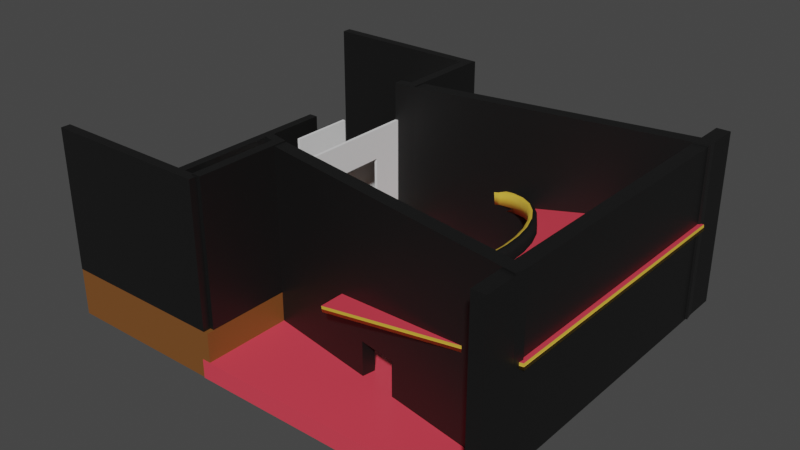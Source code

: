 # Source: Level.blend  (saved by Blender 2.91.10; exported with 4.5.12 LTS)
import bpy
from mathutils import Matrix  # noqa: F401  (used for matrix-valued properties, if any)

bpy.ops.wm.read_factory_settings(use_empty=True)
scene = bpy.context.scene
scene.name = 'Scene'

# ---- collections
col_collection = bpy.data.collections.new('Collection'); scene.collection.children.link(col_collection)

# ---- materials (node trees are filled in below, after node groups)
mat_material_001 = bpy.data.materials.new('Material.001')
mat_material_001.use_transparent_shadow = False
mat_blackedout = bpy.data.materials.new('BlackedOut')
mat_blackedout.use_transparent_shadow = False
mat_stage_floor = bpy.data.materials.new('Stage Floor')
mat_stage_floor.use_transparent_shadow = False
mat_blackedout_001 = bpy.data.materials.new('BlackedOut.001')
mat_blackedout_001.use_transparent_shadow = False
mat_gold = bpy.data.materials.new('Gold')
mat_gold.use_transparent_shadow = False

# ---- material node trees
mat_material_001.use_nodes = True; mat_material_001.node_tree.nodes.clear()
_N = mat_material_001.node_tree.nodes; _L = mat_material_001.node_tree.links
n0 = _N.new('ShaderNodeBsdfPrincipled'); n0.name = 'Principled BSDF'; n0.location = (10, 300)
n0.distribution = 'GGX'
n0.subsurface_method = 'BURLEY'
n0.inputs[0].default_value = (0.8, 0.0559, 0.08772, 1.0)
n0.inputs[3].default_value = 1.45
n0.inputs[27].default_value = (0.0, 0.0, 0.0, 1.0)
n0.inputs[28].default_value = 1.0
n1 = _N.new('ShaderNodeOutputMaterial'); n1.name = 'Material Output'; n1.location = (300, 300)
_L.new(n0.outputs[0], n1.inputs[0])
n1.is_active_output = True
mat_blackedout.use_nodes = True; mat_blackedout.node_tree.nodes.clear()
_N = mat_blackedout.node_tree.nodes; _L = mat_blackedout.node_tree.links
n0 = _N.new('ShaderNodeBsdfPrincipled'); n0.name = 'Principled BSDF'; n0.location = (10, 300)
n0.distribution = 'GGX'
n0.subsurface_method = 'BURLEY'
n0.inputs[0].default_value = (0.006109, 0.006109, 0.006109, 1.0)
n0.inputs[3].default_value = 1.45
n0.inputs[27].default_value = (0.0, 0.0, 0.0, 1.0)
n0.inputs[28].default_value = 1.0
n1 = _N.new('ShaderNodeOutputMaterial'); n1.name = 'Material Output'; n1.location = (300, 300)
_L.new(n0.outputs[0], n1.inputs[0])
n1.is_active_output = True
mat_stage_floor.use_nodes = True; mat_stage_floor.node_tree.nodes.clear()
_N = mat_stage_floor.node_tree.nodes; _L = mat_stage_floor.node_tree.links
n0 = _N.new('ShaderNodeBsdfPrincipled'); n0.name = 'Principled BSDF'; n0.location = (10, 300)
n0.distribution = 'GGX'
n0.subsurface_method = 'BURLEY'
n0.inputs[0].default_value = (0.2025, 0.07595, 0.01724, 1.0)
n0.inputs[3].default_value = 1.45
n0.inputs[27].default_value = (0.0, 0.0, 0.0, 1.0)
n0.inputs[28].default_value = 1.0
n1 = _N.new('ShaderNodeOutputMaterial'); n1.name = 'Material Output'; n1.location = (300, 300)
_L.new(n0.outputs[0], n1.inputs[0])
n1.is_active_output = True
mat_blackedout_001.use_nodes = True; mat_blackedout_001.node_tree.nodes.clear()
_N = mat_blackedout_001.node_tree.nodes; _L = mat_blackedout_001.node_tree.links
n0 = _N.new('ShaderNodeBsdfPrincipled'); n0.name = 'Principled BSDF'; n0.location = (10, 300)
n0.distribution = 'GGX'
n0.subsurface_method = 'BURLEY'
n0.inputs[0].default_value = (0.006109, 0.006109, 0.006109, 1.0)
n0.inputs[3].default_value = 1.45
n0.inputs[27].default_value = (0.0, 0.0, 0.0, 1.0)
n0.inputs[28].default_value = 1.0
n1 = _N.new('ShaderNodeOutputMaterial'); n1.name = 'Material Output'; n1.location = (300, 300)
_L.new(n0.outputs[0], n1.inputs[0])
n1.is_active_output = True
mat_gold.use_nodes = True; mat_gold.node_tree.nodes.clear()
_N = mat_gold.node_tree.nodes; _L = mat_gold.node_tree.links
n0 = _N.new('ShaderNodeBsdfPrincipled'); n0.name = 'Principled BSDF'; n0.location = (10, 300)
n0.distribution = 'GGX'
n0.subsurface_method = 'BURLEY'
n0.inputs[0].default_value = (0.8, 0.511, 0.05136, 1.0)
n0.inputs[3].default_value = 1.45
n0.inputs[27].default_value = (0.0, 0.0, 0.0, 1.0)
n0.inputs[28].default_value = 1.0
n1 = _N.new('ShaderNodeOutputMaterial'); n1.name = 'Material Output'; n1.location = (300, 300)
_L.new(n0.outputs[0], n1.inputs[0])
n1.is_active_output = True

# ---- world
world_world = bpy.data.worlds.new('World'); scene.world = world_world
world_world.use_nodes = True; world_world.node_tree.nodes.clear()
_N = world_world.node_tree.nodes; _L = world_world.node_tree.links
n0 = _N.new('ShaderNodeOutputWorld'); n0.name = 'World Output'; n0.location = (300, 300)
n1 = _N.new('ShaderNodeBackground'); n1.name = 'Background'; n1.location = (10, 300)
n1.inputs[0].default_value = (0.05088, 0.05088, 0.05088, 1.0)
_L.new(n1.outputs[0], n0.inputs[0])
n0.is_active_output = True
world_world.color = (0.05088, 0.05088, 0.05088)
world_world.use_sun_shadow = False
world_world.sun_shadow_jitter_overblur = 0.0

# ---- meshes
me_cube_002 = bpy.data.meshes.new('Cube.002')
me_cube_002.from_pydata([(-1.0, -1.0, -1.0), (-1.0, -1.0, 1.0), (-1.0, 1.0, -1.0), (-1.0, 1.0, 1.0), (1.0, -1.0, -1.0), (1.0, -1.0, 1.0), (1.0, 1.0, -1.0), (1.0, 1.0, 1.0)], [], [(0, 1, 3, 2), (2, 3, 7, 6), (6, 7, 5, 4), (4, 5, 1, 0), (2, 6, 4, 0), (7, 3, 1, 5)])
_uv = me_cube_002.uv_layers.new(name='UVMap')
_uv.uv.foreach_set('vector', [0.375, 0.0, 0.625, 0.0, 0.625, 0.25, 0.375, 0.25, 0.375, 0.25, 0.625, 0.25, 0.625, 0.5, 0.375, 0.5, 0.375, 0.5, 0.625, 0.5, 0.625, 0.75, 0.375, 0.75, 0.375, 0.75, 0.625, 0.75, 0.625, 1.0, 0.375, 1.0, 0.125, 0.5, 0.375, 0.5, 0.375, 0.75, 0.125, 0.75, 0.625, 0.5, 0.875, 0.5, 0.875, 0.75, 0.625, 0.75])
me_cube_002.materials.append(mat_material_001)
me_cube_002.use_remesh_fix_poles = True
me_cube_002.use_remesh_preserve_attributes = False
me_cube_002.use_mirror_vertex_groups = False
me_cube_002.update()
me_cube_003 = bpy.data.meshes.new('Cube.003')
me_cube_003.from_pydata([(-2.543, -1.0, -1.0), (-2.543, -1.0, 2.673), (-2.543, 1.0, -1.0), (-2.543, 1.0, 2.673), (1.0, -1.0, -1.0), (1.0, -1.0, 2.673), (1.0, 1.0, -1.0), (1.0, 1.0, 2.673), (-2.543, -1.0, 6.31), (-2.543, 1.0, 6.31), (1.0, 1.0, 6.31), (1.0, -1.0, 6.31), (-7.048, -1.0, 2.673), (-7.048, 1.0, 2.673), (-7.048, -1.0, 6.31), (-7.048, 1.0, 6.31), (-19.09, -1.0, 2.673), (-19.09, 1.0, 2.673), (-19.09, -1.0, 6.31), (-19.09, 1.0, 6.31), (-7.048, -1.0, -0.9908), (-7.048, 1.0, -0.9908), (-19.09, -1.0, -0.9908), (-19.09, 1.0, -0.9908), (-2.543, -1.0, 17.3), (-2.543, 1.0, 17.3), (1.0, 1.0, 17.3), (1.0, -1.0, 17.3), (-7.048, -1.0, 17.3), (-7.048, 1.0, 17.3), (-19.09, -1.0, 17.3), (-19.09, 1.0, 17.3), (11.34, 1.0, 2.673), (11.34, 1.0, -1.0), (11.34, -1.0, -1.0), (11.34, -1.0, 2.673), (11.34, 1.0, 6.31), (11.34, -1.0, 6.31), (11.34, 1.0, 17.3), (11.34, -1.0, 17.3)], [], [(0, 1, 3, 2), (2, 3, 7, 6), (26, 27, 39, 38), (4, 5, 1, 0), (2, 6, 4, 0), (7, 3, 9, 10), (9, 15, 29, 25), (7, 10, 36, 32), (9, 3, 13, 15), (1, 5, 11, 8), (12, 14, 18, 16), (6, 7, 32, 33), (1, 8, 14, 12), (3, 1, 12, 13), (17, 16, 18, 19), (19, 18, 30, 31), (15, 13, 17, 19), (16, 17, 23, 22), (21, 20, 22, 23), (17, 13, 21, 23), (12, 16, 22, 20), (13, 12, 20, 21), (26, 25, 24, 27), (24, 25, 29, 28), (28, 29, 31, 30), (15, 19, 31, 29), (18, 14, 28, 30), (14, 8, 24, 28), (8, 11, 27, 24), (10, 9, 25, 26), (33, 32, 35, 34), (35, 32, 36, 37), (37, 36, 38, 39), (27, 11, 37, 39), (5, 4, 34, 35), (11, 5, 35, 37), (4, 6, 33, 34), (10, 26, 38, 36)])
_uv = me_cube_003.uv_layers.new(name='UVMap')
_uv.uv.foreach_set('vector', [0.375, 0.0, 0.625, 0.0, 0.625, 0.25, 0.375, 0.25, 0.375, 0.25, 0.625, 0.25, 0.625, 0.5, 0.375, 0.5, 0.625, 0.5, 0.625, 0.75, 0.625, 0.75, 0.625, 0.5, 0.375, 0.75, 0.625, 0.75, 0.625, 1.0, 0.375, 1.0, 0.125, 0.5, 0.375, 0.5, 0.375, 0.75, 0.125, 0.75, 0.625, 0.5, 0.625, 0.25, 0.625, 0.25, 0.625, 0.5, 0.625, 0.25, 0.625, 0.25, 0.625, 0.25, 0.625, 0.25, 0.625, 0.5, 0.625, 0.5, 0.625, 0.5, 0.625, 0.5, 0.625, 0.25, 0.625, 0.25, 0.625, 0.25, 0.625, 0.25, 0.625, 1.0, 0.625, 0.75, 0.625, 0.75, 0.625, 1.0, 0.625, 1.0, 0.625, 1.0, 0.625, 1.0, 0.625, 1.0, 0.375, 0.5, 0.625, 0.5, 0.625, 0.5, 0.375, 0.5, 0.625, 1.0, 0.625, 1.0, 0.625, 1.0, 0.625, 1.0, 0.625, 0.25, 0.625, 0.0, 0.625, 0.0, 0.625, 0.25, 0.625, 0.25, 0.625, 0.0, 0.625, 0.0, 0.625, 0.25, 0.625, 0.25, 0.625, 0.0, 0.625, 0.0, 0.625, 0.25, 0.625, 0.25, 0.625, 0.25, 0.625, 0.25, 0.625, 0.25, 0.625, 0.0, 0.625, 0.25, 0.625, 0.25, 0.625, 0.0, 0.625, 0.25, 0.625, 0.0, 0.625, 0.0, 0.625, 0.25, 0.625, 0.25, 0.625, 0.25, 0.625, 0.25, 0.625, 0.25, 0.625, 1.0, 0.625, 1.0, 0.625, 1.0, 0.625, 1.0, 0.625, 0.25, 0.625, 0.0, 0.625, 0.0, 0.625, 0.25, 0.625, 0.5, 0.875, 0.5, 0.875, 0.75, 0.625, 0.75, 0.875, 0.75, 0.875, 0.5, 0.875, 0.5, 0.875, 0.75, 0.875, 0.75, 0.875, 0.5, 0.875, 0.5, 0.875, 0.75, 0.625, 0.25, 0.625, 0.25, 0.625, 0.25, 0.625, 0.25, 0.625, 1.0, 0.625, 1.0, 0.625, 1.0, 0.625, 1.0, 0.625, 1.0, 0.625, 1.0, 0.625, 1.0, 0.625, 1.0, 0.625, 1.0, 0.625, 0.75, 0.625, 0.75, 0.625, 1.0, 0.625, 0.5, 0.625, 0.25, 0.625, 0.25, 0.625, 0.5, 0.375, 0.5, 0.625, 0.5, 0.625, 0.75, 0.375, 0.75, 0.625, 0.75, 0.625, 0.5, 0.625, 0.5, 0.625, 0.75, 0.625, 0.75, 0.625, 0.5, 0.625, 0.5, 0.625, 0.75, 0.625, 0.75, 0.625, 0.75, 0.625, 0.75, 0.625, 0.75, 0.625, 0.75, 0.375, 0.75, 0.375, 0.75, 0.625, 0.75, 0.625, 0.75, 0.625, 0.75, 0.625, 0.75, 0.625, 0.75, 0.375, 0.75, 0.375, 0.5, 0.375, 0.5, 0.375, 0.75, 0.625, 0.5, 0.625, 0.5, 0.625, 0.5, 0.625, 0.5])
me_cube_003.materials.append(mat_blackedout)
me_cube_003.use_remesh_fix_poles = True
me_cube_003.use_remesh_preserve_attributes = False
me_cube_003.use_mirror_vertex_groups = False
me_cube_003.update()
me_cube_004 = bpy.data.meshes.new('Cube.004')
me_cube_004.from_pydata([(-2.543, -1.0, -1.0), (-2.543, -1.0, 2.673), (-2.543, 1.0, -1.0), (-2.543, 1.0, 2.673), (1.0, -1.0, -1.0), (1.0, -1.0, 2.673), (1.0, 1.0, -1.0), (1.0, 1.0, 2.673), (-2.543, -1.0, 6.31), (-2.543, 1.0, 6.31), (1.0, 1.0, 6.31), (1.0, -1.0, 6.31), (-6.574, -1.0, 2.673), (-6.574, 1.0, 2.673), (-6.574, -1.0, 6.31), (-6.574, 1.0, 6.31), (-19.02, -1.0, 2.673), (-19.02, 1.0, 2.673), (-19.02, -1.0, 6.31), (-19.02, 1.0, 6.31), (-6.574, -1.0, -0.9908), (-6.574, 1.0, -0.9908), (-19.02, -1.0, -0.9908), (-19.02, 1.0, -0.9908), (-2.543, -1.0, 17.3), (-2.543, 1.0, 17.3), (1.0, 1.0, 17.3), (1.0, -1.0, 17.3), (-6.574, -1.0, 17.3), (-6.574, 1.0, 17.3), (-19.02, -1.0, 17.3), (-19.02, 1.0, 17.3), (11.26, 1.0, 2.673), (11.26, 1.0, -1.0), (11.26, -1.0, -1.0), (11.26, -1.0, 2.673), (11.26, 1.0, 6.31), (11.26, -1.0, 6.31), (11.26, 1.0, 17.3), (11.26, -1.0, 17.3)], [], [(0, 1, 3, 2), (2, 3, 7, 6), (26, 27, 39, 38), (4, 5, 1, 0), (2, 6, 4, 0), (7, 3, 9, 10), (10, 9, 25, 26), (7, 10, 36, 32), (9, 3, 13, 15), (1, 5, 11, 8), (12, 14, 18, 16), (8, 11, 27, 24), (1, 8, 14, 12), (3, 1, 12, 13), (17, 16, 18, 19), (14, 8, 24, 28), (15, 13, 17, 19), (16, 17, 23, 22), (21, 20, 22, 23), (17, 13, 21, 23), (12, 16, 22, 20), (13, 12, 20, 21), (26, 25, 24, 27), (24, 25, 29, 28), (28, 29, 31, 30), (19, 18, 30, 31), (6, 7, 32, 33), (9, 15, 29, 25), (15, 19, 31, 29), (18, 14, 28, 30), (33, 32, 35, 34), (35, 32, 36, 37), (37, 36, 38, 39), (5, 4, 34, 35), (11, 5, 35, 37), (4, 6, 33, 34), (10, 26, 38, 36), (27, 11, 37, 39)])
_uv = me_cube_004.uv_layers.new(name='UVMap')
_uv.uv.foreach_set('vector', [0.375, 0.0, 0.625, 0.0, 0.625, 0.25, 0.375, 0.25, 0.375, 0.25, 0.625, 0.25, 0.625, 0.5, 0.375, 0.5, 0.625, 0.5, 0.625, 0.75, 0.625, 0.75, 0.625, 0.5, 0.375, 0.75, 0.625, 0.75, 0.625, 1.0, 0.375, 1.0, 0.125, 0.5, 0.375, 0.5, 0.375, 0.75, 0.125, 0.75, 0.625, 0.5, 0.625, 0.25, 0.625, 0.25, 0.625, 0.5, 0.625, 0.5, 0.625, 0.25, 0.625, 0.25, 0.625, 0.5, 0.625, 0.5, 0.625, 0.5, 0.625, 0.5, 0.625, 0.5, 0.625, 0.25, 0.625, 0.25, 0.625, 0.25, 0.625, 0.25, 0.625, 1.0, 0.625, 0.75, 0.625, 0.75, 0.625, 1.0, 0.625, 1.0, 0.625, 1.0, 0.625, 1.0, 0.625, 1.0, 0.625, 1.0, 0.625, 0.75, 0.625, 0.75, 0.625, 1.0, 0.625, 1.0, 0.625, 1.0, 0.625, 1.0, 0.625, 1.0, 0.625, 0.25, 0.625, 0.0, 0.625, 0.0, 0.625, 0.25, 0.625, 0.25, 0.625, 0.0, 0.625, 0.0, 0.625, 0.25, 0.625, 1.0, 0.625, 1.0, 0.625, 1.0, 0.625, 1.0, 0.625, 0.25, 0.625, 0.25, 0.625, 0.25, 0.625, 0.25, 0.625, 0.0, 0.625, 0.25, 0.625, 0.25, 0.625, 0.0, 0.625, 0.25, 0.625, 0.0, 0.625, 0.0, 0.625, 0.25, 0.625, 0.25, 0.625, 0.25, 0.625, 0.25, 0.625, 0.25, 0.625, 1.0, 0.625, 1.0, 0.625, 1.0, 0.625, 1.0, 0.625, 0.25, 0.625, 0.0, 0.625, 0.0, 0.625, 0.25, 0.625, 0.5, 0.875, 0.5, 0.875, 0.75, 0.625, 0.75, 0.875, 0.75, 0.875, 0.5, 0.875, 0.5, 0.875, 0.75, 0.875, 0.75, 0.875, 0.5, 0.875, 0.5, 0.875, 0.75, 0.625, 0.25, 0.625, 0.0, 0.625, 0.0, 0.625, 0.25, 0.375, 0.5, 0.625, 0.5, 0.625, 0.5, 0.375, 0.5, 0.625, 0.25, 0.625, 0.25, 0.625, 0.25, 0.625, 0.25, 0.625, 0.25, 0.625, 0.25, 0.625, 0.25, 0.625, 0.25, 0.625, 1.0, 0.625, 1.0, 0.625, 1.0, 0.625, 1.0, 0.375, 0.5, 0.625, 0.5, 0.625, 0.75, 0.375, 0.75, 0.625, 0.75, 0.625, 0.5, 0.625, 0.5, 0.625, 0.75, 0.625, 0.75, 0.625, 0.5, 0.625, 0.5, 0.625, 0.75, 0.625, 0.75, 0.375, 0.75, 0.375, 0.75, 0.625, 0.75, 0.625, 0.75, 0.625, 0.75, 0.625, 0.75, 0.625, 0.75, 0.375, 0.75, 0.375, 0.5, 0.375, 0.5, 0.375, 0.75, 0.625, 0.5, 0.625, 0.5, 0.625, 0.5, 0.625, 0.5, 0.625, 0.75, 0.625, 0.75, 0.625, 0.75, 0.625, 0.75])
me_cube_004.materials.append(mat_blackedout)
me_cube_004.use_remesh_fix_poles = True
me_cube_004.use_remesh_preserve_attributes = False
me_cube_004.use_mirror_vertex_groups = False
me_cube_004.update()
me_cube_005 = bpy.data.meshes.new('Cube.005')
me_cube_005.from_pydata([(-1.0, -2.01, 0.0), (-1.0, -2.01, 1.0), (-1.0, 2.01, 0.0), (-1.0, 2.01, 1.0), (1.0, -2.01, 0.0), (1.0, -2.01, 1.0), (1.0, 2.01, 0.0), (1.0, 2.01, 1.0), (-3.0, 2.01, 0.0), (-3.0, -2.01, 0.0), (-3.0, -2.01, 1.0), (-3.0, 2.01, 1.0), (-1.0, -2.01, 2.0), (-1.0, 2.01, 2.0), (-3.0, -2.01, 2.0), (-3.0, 2.01, 2.0), (-5.0, 2.01, 0.0), (-5.0, -2.01, 0.0), (-5.0, -2.01, 1.0), (-5.0, 2.01, 1.0), (-5.0, -2.01, 2.0), (-5.0, 2.01, 2.0), (-3.0, -2.01, 3.0), (-3.0, 2.01, 3.0), (-5.0, -2.01, 3.0), (-5.0, 2.01, 3.0)], [], [(1, 3, 13, 12), (2, 3, 7, 6), (6, 7, 5, 4), (4, 5, 1, 0), (2, 6, 4, 0), (7, 3, 1, 5), (11, 8, 16, 19), (2, 0, 9, 8), (3, 2, 8, 11), (0, 1, 10, 9), (12, 13, 15, 14), (3, 11, 15, 13), (15, 11, 19, 21), (10, 1, 12, 14), (17, 18, 19, 16), (19, 18, 20, 21), (9, 10, 18, 17), (10, 14, 20, 18), (8, 9, 17, 16), (15, 21, 25, 23), (22, 23, 25, 24), (14, 15, 23, 22), (21, 20, 24, 25), (20, 14, 22, 24)])
me_cube_005.polygons.foreach_set('use_smooth', [True] * 24)
me_cube_005.polygons.foreach_set('material_index', [1, 0, 1, 0, 0, 1, 0, 0, 0, 0, 1, 0, 0, 0, 0, 0, 0, 0, 0, 0, 0, 1, 0, 0])
_uv = me_cube_005.uv_layers.new(name='UVMap')
_uv.uv.foreach_set('vector', [0.875, 0.75, 0.875, 0.5, 0.875, 0.5, 0.875, 0.75, 0.375, 0.25, 0.625, 0.25, 0.625, 0.5, 0.375, 0.5, 0.375, 0.5, 0.625, 0.5, 0.625, 0.75, 0.375, 0.75, 0.375, 0.75, 0.625, 0.75, 0.625, 1.0, 0.375, 1.0, 0.125, 0.5, 0.375, 0.5, 0.375, 0.75, 0.125, 0.75, 0.625, 0.5, 0.875, 0.5, 0.875, 0.75, 0.625, 0.75, 0.625, 0.25, 0.375, 0.25, 0.375, 0.25, 0.625, 0.25, 0.125, 0.5, 0.125, 0.75, 0.125, 0.75, 0.125, 0.5, 0.625, 0.25, 0.375, 0.25, 0.375, 0.25, 0.625, 0.25, 0.375, 1.0, 0.625, 1.0, 0.625, 1.0, 0.375, 1.0, 0.875, 0.75, 0.875, 0.5, 0.875, 0.5, 0.875, 0.75, 0.625, 0.25, 0.625, 0.25, 0.625, 0.25, 0.625, 0.25, 0.625, 0.25, 0.625, 0.25, 0.625, 0.25, 0.625, 0.25, 0.625, 1.0, 0.625, 1.0, 0.625, 1.0, 0.625, 1.0, 0.375, 0.0, 0.625, 0.0, 0.625, 0.25, 0.375, 0.25, 0.625, 0.25, 0.625, 0.0, 0.625, 0.0, 0.625, 0.25, 0.375, 1.0, 0.625, 1.0, 0.625, 1.0, 0.375, 1.0, 0.625, 1.0, 0.625, 1.0, 0.625, 1.0, 0.625, 1.0, 0.125, 0.5, 0.125, 0.75, 0.125, 0.75, 0.125, 0.5, 0.625, 0.25, 0.625, 0.25, 0.625, 0.25, 0.625, 0.25, 0.875, 0.75, 0.875, 0.5, 0.875, 0.5, 0.875, 0.75, 0.875, 0.75, 0.875, 0.5, 0.875, 0.5, 0.875, 0.75, 0.625, 0.25, 0.625, 0.0, 0.625, 0.0, 0.625, 0.25, 0.625, 1.0, 0.625, 1.0, 0.625, 1.0, 0.625, 1.0])
me_cube_005.materials.append(mat_stage_floor)
me_cube_005.materials.append(mat_material_001)
me_cube_005.use_remesh_fix_poles = True
me_cube_005.use_remesh_preserve_attributes = False
me_cube_005.use_mirror_vertex_groups = False
me_cube_005.update()
me_cube_006 = bpy.data.meshes.new('Cube.006')
me_cube_006.from_pydata([(-1.0, -2.01, 0.0), (-1.0, -2.01, 1.0), (-1.0, 2.01, 0.0), (-1.0, 2.01, 1.0), (1.0, -2.01, 0.0), (1.0, -2.01, 1.0), (1.0, 2.01, 0.0), (1.0, 2.01, 1.0), (-3.0, 2.01, 0.0), (-3.0, -2.01, 0.0), (-3.0, -2.01, 1.0), (-3.0, 2.01, 1.0), (-1.0, -2.01, 2.0), (-1.0, 2.01, 2.0), (-3.0, -2.01, 2.0), (-3.0, 2.01, 2.0), (-5.0, 2.01, 0.0), (-5.0, -2.01, 0.0), (-5.0, -2.01, 1.0), (-5.0, 2.01, 1.0), (-5.0, -2.01, 2.0), (-5.0, 2.01, 2.0), (-3.0, -2.01, 3.0), (-3.0, 2.01, 3.0), (-5.0, -2.01, 3.0), (-5.0, 2.01, 3.0)], [], [(1, 3, 13, 12), (2, 3, 7, 6), (6, 7, 5, 4), (4, 5, 1, 0), (2, 6, 4, 0), (7, 3, 1, 5), (11, 8, 16, 19), (2, 0, 9, 8), (3, 2, 8, 11), (0, 1, 10, 9), (12, 13, 15, 14), (3, 11, 15, 13), (15, 11, 19, 21), (10, 1, 12, 14), (17, 18, 19, 16), (19, 18, 20, 21), (9, 10, 18, 17), (10, 14, 20, 18), (8, 9, 17, 16), (15, 21, 25, 23), (22, 23, 25, 24), (14, 15, 23, 22), (21, 20, 24, 25), (20, 14, 22, 24)])
me_cube_006.polygons.foreach_set('use_smooth', [True] * 24)
me_cube_006.polygons.foreach_set('material_index', [1, 0, 1, 0, 0, 1, 0, 0, 0, 0, 1, 0, 0, 0, 0, 0, 0, 0, 0, 0, 0, 1, 0, 0])
_uv = me_cube_006.uv_layers.new(name='UVMap')
_uv.uv.foreach_set('vector', [0.875, 0.75, 0.875, 0.5, 0.875, 0.5, 0.875, 0.75, 0.375, 0.25, 0.625, 0.25, 0.625, 0.5, 0.375, 0.5, 0.375, 0.5, 0.625, 0.5, 0.625, 0.75, 0.375, 0.75, 0.375, 0.75, 0.625, 0.75, 0.625, 1.0, 0.375, 1.0, 0.125, 0.5, 0.375, 0.5, 0.375, 0.75, 0.125, 0.75, 0.625, 0.5, 0.875, 0.5, 0.875, 0.75, 0.625, 0.75, 0.625, 0.25, 0.375, 0.25, 0.375, 0.25, 0.625, 0.25, 0.125, 0.5, 0.125, 0.75, 0.125, 0.75, 0.125, 0.5, 0.625, 0.25, 0.375, 0.25, 0.375, 0.25, 0.625, 0.25, 0.375, 1.0, 0.625, 1.0, 0.625, 1.0, 0.375, 1.0, 0.875, 0.75, 0.875, 0.5, 0.875, 0.5, 0.875, 0.75, 0.625, 0.25, 0.625, 0.25, 0.625, 0.25, 0.625, 0.25, 0.625, 0.25, 0.625, 0.25, 0.625, 0.25, 0.625, 0.25, 0.625, 1.0, 0.625, 1.0, 0.625, 1.0, 0.625, 1.0, 0.375, 0.0, 0.625, 0.0, 0.625, 0.25, 0.375, 0.25, 0.625, 0.25, 0.625, 0.0, 0.625, 0.0, 0.625, 0.25, 0.375, 1.0, 0.625, 1.0, 0.625, 1.0, 0.375, 1.0, 0.625, 1.0, 0.625, 1.0, 0.625, 1.0, 0.625, 1.0, 0.125, 0.5, 0.125, 0.75, 0.125, 0.75, 0.125, 0.5, 0.625, 0.25, 0.625, 0.25, 0.625, 0.25, 0.625, 0.25, 0.875, 0.75, 0.875, 0.5, 0.875, 0.5, 0.875, 0.75, 0.875, 0.75, 0.875, 0.5, 0.875, 0.5, 0.875, 0.75, 0.625, 0.25, 0.625, 0.0, 0.625, 0.0, 0.625, 0.25, 0.625, 1.0, 0.625, 1.0, 0.625, 1.0, 0.625, 1.0])
me_cube_006.materials.append(mat_stage_floor)
me_cube_006.materials.append(mat_material_001)
me_cube_006.use_remesh_fix_poles = True
me_cube_006.use_remesh_preserve_attributes = False
me_cube_006.use_mirror_vertex_groups = False
me_cube_006.update()
me_cube_007 = bpy.data.meshes.new('Cube.007')
me_cube_007.from_pydata([(-1.0, -1.0, -4.095), (-1.0, -1.0, 1.0), (-1.0, 1.0, -4.095), (-1.0, 1.0, 1.0), (1.0, -1.0, -4.095), (1.0, -1.0, 1.0), (1.0, 1.0, -4.095), (1.0, 1.0, 1.0)], [], [(0, 1, 3, 2), (2, 3, 7, 6), (6, 7, 5, 4), (4, 5, 1, 0), (2, 6, 4, 0), (7, 3, 1, 5)])
_uv = me_cube_007.uv_layers.new(name='UVMap')
_uv.uv.foreach_set('vector', [0.375, 0.0, 0.625, 0.0, 0.625, 0.25, 0.375, 0.25, 0.375, 0.25, 0.625, 0.25, 0.625, 0.5, 0.375, 0.5, 0.375, 0.5, 0.625, 0.5, 0.625, 0.75, 0.375, 0.75, 0.375, 0.75, 0.625, 0.75, 0.625, 1.0, 0.375, 1.0, 0.125, 0.5, 0.375, 0.5, 0.375, 0.75, 0.125, 0.75, 0.625, 0.5, 0.875, 0.5, 0.875, 0.75, 0.625, 0.75])
me_cube_007.materials.append(mat_stage_floor)
me_cube_007.use_remesh_fix_poles = True
me_cube_007.use_remesh_preserve_attributes = False
me_cube_007.use_mirror_vertex_groups = False
me_cube_007.update()
me_cube_009 = bpy.data.meshes.new('Cube.009')
me_cube_009.from_pydata([(-1.0, -1.0, 0.0), (-1.0, -1.0, 8.073), (-1.0, 1.0, 0.0), (-1.0, 1.0, 8.073), (1.0, -1.0, 0.0), (1.0, -1.0, 8.073), (1.0, 1.0, 0.0), (1.0, 1.0, 8.073)], [], [(0, 1, 3, 2), (2, 3, 7, 6), (6, 7, 5, 4), (4, 5, 1, 0), (2, 6, 4, 0), (7, 3, 1, 5)])
_uv = me_cube_009.uv_layers.new(name='UVMap')
_uv.uv.foreach_set('vector', [0.375, 0.0, 0.625, 0.0, 0.625, 0.25, 0.375, 0.25, 0.375, 0.25, 0.625, 0.25, 0.625, 0.5, 0.375, 0.5, 0.375, 0.5, 0.625, 0.5, 0.625, 0.75, 0.375, 0.75, 0.375, 0.75, 0.625, 0.75, 0.625, 1.0, 0.375, 1.0, 0.125, 0.5, 0.375, 0.5, 0.375, 0.75, 0.125, 0.75, 0.625, 0.5, 0.875, 0.5, 0.875, 0.75, 0.625, 0.75])
me_cube_009.materials.append(mat_blackedout)
me_cube_009.use_remesh_fix_poles = True
me_cube_009.use_remesh_preserve_attributes = False
me_cube_009.use_mirror_vertex_groups = False
me_cube_009.update()
me_cube_010 = bpy.data.meshes.new('Cube.010')
me_cube_010.from_pydata([(-1.0, -1.0, 0.0), (-1.0, -1.0, 8.073), (-1.0, 1.0, 0.0), (-1.0, 1.0, 8.073), (1.0, -1.0, 0.0), (1.0, -1.0, 8.073), (1.0, 1.0, 0.0), (1.0, 1.0, 8.073)], [], [(0, 1, 3, 2), (2, 3, 7, 6), (6, 7, 5, 4), (4, 5, 1, 0), (2, 6, 4, 0), (7, 3, 1, 5)])
_uv = me_cube_010.uv_layers.new(name='UVMap')
_uv.uv.foreach_set('vector', [0.375, 0.0, 0.625, 0.0, 0.625, 0.25, 0.375, 0.25, 0.375, 0.25, 0.625, 0.25, 0.625, 0.5, 0.375, 0.5, 0.375, 0.5, 0.625, 0.5, 0.625, 0.75, 0.375, 0.75, 0.375, 0.75, 0.625, 0.75, 0.625, 1.0, 0.375, 1.0, 0.125, 0.5, 0.375, 0.5, 0.375, 0.75, 0.125, 0.75, 0.625, 0.5, 0.875, 0.5, 0.875, 0.75, 0.625, 0.75])
me_cube_010.materials.append(mat_blackedout)
me_cube_010.use_remesh_fix_poles = True
me_cube_010.use_remesh_preserve_attributes = False
me_cube_010.use_mirror_vertex_groups = False
me_cube_010.update()
me_cube = bpy.data.meshes.new('Cube')
me_cube.from_pydata([(-0.1594, -8.867, 0.0), (-0.1594, -5.412, 0.0), (0.1594, -8.867, 0.0), (0.1594, -5.412, 0.0), (-0.1594, -8.867, 8.03), (-0.1594, -5.412, 8.03), (0.1594, -5.412, 8.03), (0.1594, -8.867, 8.03), (-0.1594, -8.867, 11.27), (-0.1594, -5.412, 11.27), (0.1594, -5.412, 11.27), (0.1594, -8.867, 11.27), (-0.1594, -0.02967, 8.03), (0.1594, -0.02967, 8.03), (-0.1594, -0.02967, 11.27), (0.1594, -0.02967, 11.27)], [], [(1, 5, 6, 3), (3, 6, 7, 2), (2, 7, 4, 0), (1, 3, 2, 0), (6, 5, 12, 13), (10, 9, 8, 11), (7, 6, 10, 11), (5, 4, 8, 9), (4, 7, 11, 8), (13, 12, 14, 15), (5, 9, 14, 12), (10, 6, 13, 15), (9, 10, 15, 14), (0, 4, 5, 1)])
_uv = me_cube.uv_layers.new(name='UVMap')
_uv.uv.foreach_set('vector', [0.375, 0.25, 0.625, 0.25, 0.625, 0.5, 0.375, 0.5, 0.375, 0.5, 0.625, 0.5, 0.625, 0.75, 0.375, 0.75, 0.375, 0.75, 0.625, 0.75, 0.625, 1.0, 0.375, 1.0, 0.125, 0.5, 0.375, 0.5, 0.375, 0.75, 0.125, 0.75, 0.625, 0.5, 0.625, 0.25, 0.625, 0.25, 0.625, 0.5, 0.625, 0.5, 0.875, 0.5, 0.875, 0.75, 0.625, 0.75, 0.625, 0.75, 0.625, 0.5, 0.625, 0.5, 0.625, 0.75, 0.625, 0.25, 0.625, 0.0, 0.625, 0.0, 0.625, 0.25, 0.625, 1.0, 0.625, 0.75, 0.625, 0.75, 0.625, 1.0, 0.625, 0.5, 0.625, 0.25, 0.625, 0.25, 0.625, 0.5, 0.625, 0.25, 0.625, 0.25, 0.625, 0.25, 0.625, 0.25, 0.625, 0.5, 0.625, 0.5, 0.625, 0.5, 0.625, 0.5, 0.875, 0.5, 0.625, 0.5, 0.625, 0.5, 0.875, 0.5, 0.375, 0.0, 0.625, 0.0, 0.625, 0.25, 0.375, 0.25])
me_cube.use_remesh_fix_poles = True
me_cube.use_remesh_preserve_attributes = False
me_cube.use_mirror_vertex_groups = False
me_cube.update()
me_cube_001 = bpy.data.meshes.new('Cube.001')
me_cube_001.from_pydata([(-0.1594, -11.87, 0.0), (-0.1594, -4.71, 0.0), (0.1594, -11.87, 0.0), (0.1594, -4.71, 0.0), (-0.1594, -11.87, 6.201), (-0.1594, -4.71, 6.201), (0.1594, -4.71, 6.201), (0.1594, -11.87, 6.201), (-0.1594, -11.87, 8.201), (-0.1594, -4.71, 8.201), (0.1594, -4.71, 8.201), (0.1594, -11.87, 8.201)], [], [(1, 5, 6, 3), (3, 6, 7, 2), (2, 7, 4, 0), (1, 3, 2, 0), (10, 9, 8, 11), (7, 6, 10, 11), (5, 4, 8, 9), (4, 7, 11, 8), (6, 5, 9, 10), (0, 4, 5, 1)])
_uv = me_cube_001.uv_layers.new(name='UVMap')
_uv.uv.foreach_set('vector', [0.375, 0.25, 0.625, 0.25, 0.625, 0.5, 0.375, 0.5, 0.375, 0.5, 0.625, 0.5, 0.625, 0.75, 0.375, 0.75, 0.375, 0.75, 0.625, 0.75, 0.625, 1.0, 0.375, 1.0, 0.125, 0.5, 0.375, 0.5, 0.375, 0.75, 0.125, 0.75, 0.625, 0.5, 0.875, 0.5, 0.875, 0.75, 0.625, 0.75, 0.625, 0.75, 0.625, 0.5, 0.625, 0.5, 0.625, 0.75, 0.625, 0.25, 0.625, 0.0, 0.625, 0.0, 0.625, 0.25, 0.625, 1.0, 0.625, 0.75, 0.625, 0.75, 0.625, 1.0, 0.625, 0.5, 0.625, 0.25, 0.875, 0.5, 0.625, 0.5, 0.375, 0.0, 0.625, 0.0, 0.625, 0.25, 0.375, 0.25])
me_cube_001.use_remesh_fix_poles = True
me_cube_001.use_remesh_preserve_attributes = False
me_cube_001.use_mirror_vertex_groups = False
me_cube_001.update()
me_cube_012 = bpy.data.meshes.new('Cube.012')
me_cube_012.from_pydata([(-0.1594, -10.9, 0.0), (-0.1594, -3.732, 0.0), (0.1594, -10.9, 0.0), (0.1594, -3.732, 0.0), (-0.1594, -10.9, 6.201), (-0.1594, -3.732, 6.201), (0.1594, -3.732, 6.201), (0.1594, -10.9, 6.201), (-0.1594, -10.9, 8.201), (-0.1594, -3.732, 8.201), (0.1594, -3.732, 8.201), (0.1594, -10.9, 8.201)], [], [(1, 5, 6, 3), (3, 6, 7, 2), (2, 7, 4, 0), (1, 3, 2, 0), (10, 9, 8, 11), (7, 6, 10, 11), (5, 4, 8, 9), (4, 7, 11, 8), (6, 5, 9, 10), (0, 4, 5, 1)])
_uv = me_cube_012.uv_layers.new(name='UVMap')
_uv.uv.foreach_set('vector', [0.375, 0.25, 0.625, 0.25, 0.625, 0.5, 0.375, 0.5, 0.375, 0.5, 0.625, 0.5, 0.625, 0.75, 0.375, 0.75, 0.375, 0.75, 0.625, 0.75, 0.625, 1.0, 0.375, 1.0, 0.125, 0.5, 0.375, 0.5, 0.375, 0.75, 0.125, 0.75, 0.625, 0.5, 0.875, 0.5, 0.875, 0.75, 0.625, 0.75, 0.625, 0.75, 0.625, 0.5, 0.625, 0.5, 0.625, 0.75, 0.625, 0.25, 0.625, 0.0, 0.625, 0.0, 0.625, 0.25, 0.625, 1.0, 0.625, 0.75, 0.625, 0.75, 0.625, 1.0, 0.625, 0.5, 0.625, 0.25, 0.875, 0.5, 0.625, 0.5, 0.375, 0.0, 0.625, 0.0, 0.625, 0.25, 0.375, 0.25])
me_cube_012.use_remesh_fix_poles = True
me_cube_012.use_remesh_preserve_attributes = False
me_cube_012.use_mirror_vertex_groups = False
me_cube_012.update()
me_cube_011 = bpy.data.meshes.new('Cube.011')
me_cube_011.from_pydata([(-1.0, -1.0, 0.0), (-1.0, -1.0, 8.073), (-1.0, 1.0, 0.0), (-1.0, 1.0, 8.073), (1.0, -1.0, 0.0), (1.0, -1.0, 8.073), (1.0, 1.0, 0.0), (1.0, 1.0, 8.073)], [], [(0, 1, 3, 2), (2, 3, 7, 6), (6, 7, 5, 4), (4, 5, 1, 0), (2, 6, 4, 0), (7, 3, 1, 5)])
_uv = me_cube_011.uv_layers.new(name='UVMap')
_uv.uv.foreach_set('vector', [0.375, 0.0, 0.625, 0.0, 0.625, 0.25, 0.375, 0.25, 0.375, 0.25, 0.625, 0.25, 0.625, 0.5, 0.375, 0.5, 0.375, 0.5, 0.625, 0.5, 0.625, 0.75, 0.375, 0.75, 0.375, 0.75, 0.625, 0.75, 0.625, 1.0, 0.375, 1.0, 0.125, 0.5, 0.375, 0.5, 0.375, 0.75, 0.125, 0.75, 0.625, 0.5, 0.875, 0.5, 0.875, 0.75, 0.625, 0.75])
me_cube_011.materials.append(mat_blackedout_001)
me_cube_011.use_remesh_fix_poles = True
me_cube_011.use_remesh_preserve_attributes = False
me_cube_011.use_mirror_vertex_groups = False
me_cube_011.update()
me_cube_014 = bpy.data.meshes.new('Cube.014')
me_cube_014.from_pydata([(-1.0, -0.9842, 0.0), (-1.0, -0.9842, 8.073), (-1.0, 1.0, 0.0), (-1.0, 1.0, 8.073), (1.0, -0.8452, 0.0), (1.0, -0.8452, 8.073), (1.0, 1.0, 0.0), (1.0, 1.0, 8.073), (3.323, -1.078, 0.0), (3.323, -1.078, 8.073), (3.428, -0.893, 8.073), (3.428, -0.893, 0.0)], [], [(0, 1, 3, 2), (2, 3, 7, 6), (6, 7, 5, 4), (5, 1, 9, 10), (2, 6, 4, 0), (7, 3, 1, 5), (11, 10, 9, 8), (4, 5, 10, 11), (1, 0, 8, 9), (0, 4, 11, 8)])
_uv = me_cube_014.uv_layers.new(name='UVMap')
_uv.uv.foreach_set('vector', [0.375, 0.0, 0.625, 0.0, 0.625, 0.25, 0.375, 0.25, 0.375, 0.25, 0.625, 0.25, 0.625, 0.5, 0.375, 0.5, 0.375, 0.5, 0.625, 0.5, 0.625, 0.75, 0.375, 0.75, 0.625, 0.75, 0.875, 0.75, 0.875, 0.75, 0.625, 0.75, 0.125, 0.5, 0.375, 0.5, 0.375, 0.75, 0.125, 0.75, 0.625, 0.5, 0.875, 0.5, 0.875, 0.75, 0.625, 0.75, 0.375, 0.75, 0.625, 0.75, 0.625, 1.0, 0.375, 1.0, 0.375, 0.75, 0.625, 0.75, 0.625, 0.75, 0.375, 0.75, 0.625, 0.0, 0.375, 0.0, 0.375, 0.0, 0.625, 0.0, 0.125, 0.75, 0.375, 0.75, 0.375, 0.75, 0.125, 0.75])
me_cube_014.materials.append(mat_blackedout)
me_cube_014.use_remesh_fix_poles = True
me_cube_014.use_remesh_preserve_attributes = False
me_cube_014.use_mirror_vertex_groups = False
me_cube_014.update()
me_cube_008 = bpy.data.meshes.new('Cube.008')
me_cube_008.from_pydata([(-1.0, -0.9842, 0.0), (-1.0, -0.9842, 8.073), (-1.0, 1.0, 0.0), (-1.0, 1.0, 8.073), (1.0, -0.8452, 0.0), (1.0, -0.8452, 8.073), (1.0, 1.0, 0.0), (1.0, 1.0, 8.073), (3.323, -1.078, 0.0), (3.323, -1.078, 8.073), (3.428, -0.893, 8.073), (3.428, -0.893, 0.0)], [], [(0, 1, 3, 2), (2, 3, 7, 6), (6, 7, 5, 4), (5, 1, 9, 10), (2, 6, 4, 0), (7, 3, 1, 5), (11, 10, 9, 8), (4, 5, 10, 11), (1, 0, 8, 9), (0, 4, 11, 8)])
_uv = me_cube_008.uv_layers.new(name='UVMap')
_uv.uv.foreach_set('vector', [0.375, 0.0, 0.625, 0.0, 0.625, 0.25, 0.375, 0.25, 0.375, 0.25, 0.625, 0.25, 0.625, 0.5, 0.375, 0.5, 0.375, 0.5, 0.625, 0.5, 0.625, 0.75, 0.375, 0.75, 0.625, 0.75, 0.875, 0.75, 0.875, 0.75, 0.625, 0.75, 0.125, 0.5, 0.375, 0.5, 0.375, 0.75, 0.125, 0.75, 0.625, 0.5, 0.875, 0.5, 0.875, 0.75, 0.625, 0.75, 0.375, 0.75, 0.625, 0.75, 0.625, 1.0, 0.375, 1.0, 0.375, 0.75, 0.625, 0.75, 0.625, 0.75, 0.375, 0.75, 0.625, 0.0, 0.375, 0.0, 0.375, 0.0, 0.625, 0.0, 0.125, 0.75, 0.375, 0.75, 0.375, 0.75, 0.125, 0.75])
me_cube_008.materials.append(mat_blackedout)
me_cube_008.use_remesh_fix_poles = True
me_cube_008.use_remesh_preserve_attributes = False
me_cube_008.use_mirror_vertex_groups = False
me_cube_008.update()
me_cube_017 = bpy.data.meshes.new('Cube.017')
me_cube_017.from_pydata([(-1.0, -1.0, -1.0), (-1.0, -1.0, 1.0), (-1.0, 1.0, -1.0), (-1.0, 1.0, 1.0), (-0.09095, -1.0, -1.0), (-0.09095, -1.0, 1.0), (-0.09095, 1.0, -1.0), (-0.09095, 1.0, 1.0), (-0.9731, 0.7835, -1.0), (-0.9709, 0.7835, 1.0), (-0.8975, 0.7685, -1.0), (-0.8952, 0.7685, 1.0), (-0.8248, 0.7239, -1.0), (-0.8225, 0.7239, 1.0), (-0.7577, 0.6515, -1.0), (-0.7555, 0.6515, 1.0), (-0.699, 0.554, -1.0), (-0.6967, 0.554, 1.0), (-0.6508, 0.4353, -1.0), (-0.6485, 0.4353, 1.0), (-0.6149, 0.2998, -1.0), (-0.6127, 0.2998, 1.0), (-0.5929, 0.1529, -1.0), (-0.5906, 0.1529, 1.0), (-0.5854, 5.895e-08, -1.0), (-0.5831, 5.895e-08, 1.0), (-0.5929, -0.1529, -1.0), (-0.5906, -0.1529, 1.0), (-0.6149, -0.2998, -1.0), (-0.6127, -0.2998, 1.0), (-0.6508, -0.4353, -1.0), (-0.6485, -0.4353, 1.0), (-0.699, -0.554, -1.0), (-0.6967, -0.554, 1.0), (-0.7577, -0.6515, -1.0), (-0.7555, -0.6515, 1.0), (-0.8248, -0.7239, -1.0), (-0.8225, -0.7239, 1.0), (-0.8975, -0.7685, -1.0), (-0.8952, -0.7685, 1.0), (-0.9731, -0.7835, -1.0), (-0.9709, -0.7835, 1.0), (-1.0, -0.7782, -1.0), (-1.0, -0.7777, 1.0), (-1.0, 0.7782, -1.0), (-1.0, 0.7777, 1.0), (-0.9738, 0.7477, 1.236), (-0.9866, 0.7862, 0.1583), (-0.9145, 0.7711, 0.1583), (-0.9055, 0.7333, 1.236), (-0.8452, 0.7262, 0.1583), (-0.8398, 0.6908, 1.236), (-0.7814, 0.6533, 0.1583), (-0.7792, 0.6217, 1.236), (-0.7254, 0.5553, 0.1583), (-0.7262, 0.5287, 1.236), (-0.6795, 0.4358, 0.1583), (-0.6826, 0.4154, 1.236), (-0.6454, 0.2995, 0.1583), (-0.6502, 0.2861, 1.236), (-0.6244, 0.1516, 0.1583), (-0.6303, 0.1459, 1.236), (-0.6173, -0.002248, 0.1583), (-0.6236, 5.658e-08, 1.236), (-0.6244, -0.1561, 0.1583), (-0.6303, -0.1459, 1.236), (-0.6454, -0.304, 0.1583), (-0.6502, -0.2861, 1.236), (-0.6795, -0.4403, 0.1583), (-0.6826, -0.4154, 1.236), (-0.7254, -0.5598, 0.1583), (-0.7262, -0.5287, 1.236), (-0.7814, -0.6578, 0.1583), (-0.7792, -0.6217, 1.236), (-0.8452, -0.7307, 0.1583), (-0.8398, -0.6908, 1.236), (-0.9145, -0.7755, 0.1583), (-0.9055, -0.7333, 1.236), (-0.9866, -0.7907, 0.1583), (-0.9738, -0.7477, 1.236), (-1.0, -0.7426, -0.7641), (-1.0, -0.7422, 1.236), (-1.012, 0.7808, 0.1583), (-1.0, 0.7422, 1.236), (-0.8366, 0.6908, 5.709), (-0.8193, 0.7239, 5.473), (-0.8921, 0.7685, 5.473), (-0.9677, 0.7835, 5.473), (-0.7523, 0.6515, 5.473), (-0.6471, 0.2861, 5.709), (-0.6095, 0.2998, 5.473), (-0.6935, 0.554, 5.473), (-0.6453, 0.4353, 5.473), (-0.6795, 0.4154, 5.709), (-0.5874, 0.1529, 5.473), (-0.9023, -0.7333, 5.709), (-0.8921, -0.7685, 5.473), (-0.58, 5.909e-08, 5.473), (-0.6471, -0.2861, 5.709), (-0.6095, -0.2998, 5.473), (-0.5874, -0.1529, 5.473), (-0.6272, -0.1459, 5.709), (-0.9023, 0.7333, 5.709), (-0.6453, -0.4353, 5.473), (-0.9707, 0.7477, 5.709), (-0.6935, -0.554, 5.473), (-0.7523, -0.6515, 5.473), (-0.8193, -0.7239, 5.473), (-0.8366, -0.6908, 5.709), (-0.7761, -0.6217, 5.709), (-0.9677, -0.7835, 5.473), (-0.9969, -0.7777, 5.473), (-0.9969, 0.7777, 5.473), (-0.7761, 0.6217, 5.709), (-0.723, 0.5287, 5.709), (-0.6272, 0.1459, 5.709), (-0.6204, 5.671e-08, 5.709), (-0.6795, -0.4154, 5.709), (-0.723, -0.5287, 5.709), (-0.9707, -0.7477, 5.709), (-0.997, -0.7422, 5.709), (-0.997, 0.7422, 5.709), (-0.6126, 0.1494, -0.8821), (-0.8333, -0.7073, -0.8821), (-0.9025, -0.7509, -0.8821), (-0.6336, -0.293, -0.8821), (-0.6677, -0.4254, -0.8821), (-0.6677, 0.4254, -0.8821), (-0.6336, 0.293, -0.8821), (-0.8333, 0.7073, -0.8821), (-0.9025, 0.7509, -0.8821), (-0.7695, 0.6366, -0.8821), (-0.7136, -0.5414, -0.8821), (-0.9745, -0.7656, -0.8821), (-0.6055, 5.777e-08, -0.8821), (-1.0, -0.7604, -0.8821), (-1.0, -0.7599, 1.118), (-0.7136, 0.5414, -0.8821), (-0.7695, -0.6366, -0.8821), (-0.6126, -0.1494, -0.8821), (-0.9745, 0.7656, -0.8821), (-1.0, 0.7604, -0.8821), (-1.0, 0.7599, 1.118), (-0.828, 0.7073, 6.339), (-0.6283, 0.293, 6.339), (-0.6624, 0.4254, 6.339), (-0.8972, -0.7509, 6.339), (-0.6283, -0.293, 6.339), (-0.6073, -0.1494, 6.339), (-0.8972, 0.7509, 6.339), (-0.9692, 0.7656, 6.339), (-0.828, -0.7073, 6.339), (-0.7642, -0.6366, 6.339), (-0.6624, -0.4254, 6.339), (-0.9692, -0.7656, 6.339), (-0.6073, 0.1494, 6.339), (-0.7642, 0.6366, 6.339), (-0.7083, -0.5414, 6.339), (-0.9969, -0.7599, 5.591), (-0.6002, 5.79e-08, 6.339), (-0.7083, 0.5414, 6.339), (-0.9969, 0.7599, 5.591)], [], [(2, 3, 7, 6), (6, 7, 5, 4), (4, 5, 1, 0), (122, 134, 62, 60), (124, 133, 78, 76), (23, 21, 90, 94), (126, 132, 70, 68), (129, 131, 52, 50), (73, 75, 108, 109), (55, 57, 93, 114), (130, 129, 50, 48), (128, 122, 60, 58), (41, 39, 96, 110), (123, 124, 76, 74), (31, 29, 99, 103), (125, 126, 68, 66), (63, 65, 101, 116), (136, 43, 111, 158), (13, 11, 86, 85), (127, 128, 58, 56), (83, 46, 104, 121), (0, 1, 43, 42), (45, 3, 2, 44), (2, 6, 4, 0, 42, 40, 38, 36, 34, 32, 30, 28, 26, 24, 22, 20, 18, 16, 14, 12, 10, 8, 44), (43, 1, 5, 7, 3, 45, 9, 11, 13, 15, 17, 19, 21, 23, 25, 27, 29, 31, 33, 35, 37, 39, 41), (46, 47, 48, 49), (50, 51, 49, 48), (50, 52, 53, 51), (52, 54, 55, 53), (54, 56, 57, 55), (56, 58, 59, 57), (58, 60, 61, 59), (60, 62, 63, 61), (62, 64, 65, 63), (64, 66, 67, 65), (66, 68, 69, 67), (68, 70, 71, 69), (70, 72, 73, 71), (72, 74, 75, 73), (76, 77, 75, 74), (78, 79, 77, 76), (79, 78, 80, 81), (82, 47, 46, 83), (133, 135, 80, 78), (21, 19, 92, 90), (71, 73, 109, 118), (135, 136, 81, 80), (131, 137, 54, 52), (132, 138, 72, 70), (53, 55, 114, 113), (39, 37, 107, 96), (134, 139, 64, 62), (141, 140, 47, 82), (29, 27, 100, 99), (11, 9, 87, 86), (79, 81, 120, 119), (137, 127, 56, 54), (138, 123, 74, 72), (61, 63, 116, 115), (142, 141, 82, 83), (140, 130, 48, 47), (139, 125, 66, 64), (37, 35, 106, 107), (155, 144, 89, 115), (154, 146, 95, 119), (153, 147, 98, 117), (143, 149, 102, 84), (144, 145, 93, 89), (146, 151, 108, 95), (147, 148, 101, 98), (149, 150, 104, 102), (151, 152, 109, 108), (156, 143, 84, 113), (157, 153, 117, 118), (159, 155, 115, 116), (158, 154, 119, 120), (160, 156, 113, 114), (152, 157, 118, 109), (150, 161, 121, 104), (148, 159, 116, 101), (145, 160, 114, 93), (46, 49, 102, 104), (65, 67, 98, 101), (15, 13, 85, 88), (75, 77, 95, 108), (33, 31, 103, 105), (57, 59, 89, 93), (49, 51, 84, 102), (25, 23, 94, 97), (43, 41, 110, 111), (67, 69, 117, 98), (17, 15, 88, 91), (77, 79, 119, 95), (35, 33, 105, 106), (9, 45, 112, 87), (59, 61, 115, 89), (142, 83, 121, 161), (27, 25, 97, 100), (51, 53, 113, 84), (69, 71, 118, 117), (19, 17, 91, 92), (45, 142, 161, 112), (92, 91, 160, 145), (100, 97, 159, 148), (87, 112, 161, 150), (106, 105, 157, 152), (91, 88, 156, 160), (111, 110, 154, 158), (97, 94, 155, 159), (105, 103, 153, 157), (88, 85, 143, 156), (107, 106, 152, 151), (86, 87, 150, 149), (99, 100, 148, 147), (96, 107, 151, 146), (90, 92, 145, 144), (85, 86, 149, 143), (103, 99, 147, 153), (110, 96, 146, 154), (94, 90, 144, 155), (26, 28, 125, 139), (8, 10, 130, 140), (45, 44, 141, 142), (34, 36, 123, 138), (16, 18, 127, 137), (44, 8, 140, 141), (24, 26, 139, 134), (32, 34, 138, 132), (14, 16, 137, 131), (42, 43, 136, 135), (40, 42, 135, 133), (18, 20, 128, 127), (81, 136, 158, 120), (28, 30, 126, 125), (36, 38, 124, 123), (20, 22, 122, 128), (10, 12, 129, 130), (12, 14, 131, 129), (30, 32, 132, 126), (38, 40, 133, 124), (22, 24, 134, 122)])
me_cube_017.polygons.foreach_set('use_smooth', [True] * 141)
me_cube_017.polygons.foreach_set('material_index', [0, 0, 0, 0, 0, 1, 0, 0, 0, 0, 0, 0, 0, 0, 1, 0, 0, 0, 1, 0, 0, 0, 0, 1, 2, 0, 0, 0, 0, 0, 0, 0, 0, 0, 0, 0, 0, 0, 0, 0, 0, 0, 0, 0, 1, 0, 0, 0, 0, 0, 1, 0, 0, 1, 0, 0, 0, 0, 0, 0, 0, 0, 1, 0, 0, 0, 0, 0, 0, 0, 0, 0, 0, 0, 0, 0, 0, 0, 0, 0, 0, 0, 0, 1, 0, 1, 0, 0, 1, 0, 0, 1, 0, 1, 0, 0, 0, 1, 0, 0, 1, 0, 1, 1, 0, 1, 1, 0, 1, 1, 1, 1, 1, 1, 1, 1, 1, 1, 0, 1, 1, 1, 0, 1, 1, 0, 1, 1, 1, 0, 0, 1, 0, 1, 1, 1, 1, 1, 1, 1, 1])
_uv = me_cube_017.uv_layers.new(name='UVMap')
_uv.uv.foreach_set('vector', [0.375, 0.25, 0.625, 0.25, 0.625, 0.5, 0.375, 0.5, 0.375, 0.5, 0.625, 0.5, 0.625, 0.75, 0.375, 0.75, 0.375, 0.75, 0.625, 0.75, 0.625, 1.0, 0.375, 1.0, 0.1759, 0.6059, 0.1768, 0.625, 0.1768, 0.625, 0.1759, 0.6059, 0.1378, 0.7211, 0.1284, 0.7229, 0.1284, 0.7229, 0.1378, 0.7211, 0.8238, 0.6059, 0.8266, 0.5875, 0.8266, 0.5875, 0.8238, 0.6059, 0.1687, 0.6794, 0.1626, 0.6943, 0.1626, 0.6943, 0.1687, 0.6794, 0.1469, 0.5345, 0.1553, 0.5436, 0.1553, 0.5436, 0.1469, 0.5345, 0.5938, 0.8648, 0.5625, 0.861, 0.5625, 0.861, 0.5938, 0.8648, 0.875, 0.8681, 0.8437, 0.8708, 0.8437, 0.8708, 0.875, 0.8681, 0.1378, 0.5289, 0.1469, 0.5345, 0.1469, 0.5345, 0.1378, 0.5289, 0.1731, 0.5875, 0.1759, 0.6059, 0.1759, 0.6059, 0.1731, 0.5875, 0.8714, 0.7229, 0.8619, 0.7211, 0.8619, 0.7211, 0.8714, 0.7229, 0.1469, 0.7155, 0.1378, 0.7211, 0.1378, 0.7211, 0.1469, 0.7155, 0.8311, 0.6794, 0.8266, 0.6625, 0.8266, 0.6625, 0.8311, 0.6794, 0.1731, 0.6625, 0.1687, 0.6794, 0.1687, 0.6794, 0.1731, 0.6625, 0.75, 0.8745, 0.7188, 0.8741, 0.7188, 0.8741, 0.75, 0.8745, 0.625, 0.02779, 0.625, 0.02779, 0.625, 0.02779, 0.625, 0.02779, 0.8528, 0.5345, 0.8619, 0.5289, 0.8619, 0.5289, 0.8528, 0.5345, 0.1687, 0.5706, 0.1731, 0.5875, 0.1731, 0.5875, 0.1687, 0.5706, 0.01204, 0.8509, 0.0, 0.8526, 0.0, 0.8526, 0.01204, 0.8509, 0.375, 0.0, 0.625, 0.0, 0.625, 0.02779, 0.375, 0.02773, 0.625, 0.2222, 0.625, 0.25, 0.375, 0.25, 0.375, 0.2223, 0.125, 0.5, 0.375, 0.5, 0.375, 0.75, 0.125, 0.75, 0.125, 0.7223, 0.1284, 0.7229, 0.1378, 0.7211, 0.1469, 0.7155, 0.1553, 0.7064, 0.1626, 0.6943, 0.1687, 0.6794, 0.1731, 0.6625, 0.1759, 0.6441, 0.1768, 0.625, 0.1759, 0.6059, 0.1731, 0.5875, 0.1687, 0.5706, 0.1626, 0.5557, 0.1553, 0.5436, 0.1469, 0.5345, 0.1378, 0.5289, 0.1284, 0.5271, 0.125, 0.5277, 0.875, 0.7222, 0.875, 0.75, 0.625, 0.75, 0.625, 0.5, 0.875, 0.5, 0.875, 0.5278, 0.8714, 0.5271, 0.8619, 0.5289, 0.8528, 0.5345, 0.8444, 0.5436, 0.8371, 0.5557, 0.8311, 0.5706, 0.8266, 0.5875, 0.8238, 0.6059, 0.8229, 0.625, 0.8238, 0.6441, 0.8266, 0.6625, 0.8311, 0.6794, 0.8371, 0.6943, 0.8444, 0.7064, 0.8528, 0.7155, 0.8619, 0.7211, 0.8714, 0.7229, 1.0, 0.8526, 1.0, 0.8359, 0.9688, 0.8402, 0.9688, 0.8569, 0.9375, 0.8443, 0.9375, 0.861, 0.9688, 0.8569, 0.9688, 0.8402, 0.9375, 0.8443, 0.9062, 0.8481, 0.9062, 0.8648, 0.9375, 0.861, 0.9062, 0.8481, 0.875, 0.8514, 0.875, 0.8681, 0.9062, 0.8648, 0.875, 0.8514, 0.8438, 0.8541, 0.8437, 0.8708, 0.875, 0.8681, 0.8438, 0.8541, 0.8125, 0.8562, 0.8125, 0.8729, 0.8438, 0.8708, 0.8125, 0.8562, 0.7813, 0.8574, 0.7812, 0.8741, 0.8125, 0.8729, 0.7812, 0.8574, 0.75, 0.8578, 0.75, 0.8745, 0.7812, 0.8741, 0.75, 0.8578, 0.7188, 0.8574, 0.7188, 0.8741, 0.75, 0.8745, 0.7188, 0.8574, 0.6875, 0.8562, 0.6875, 0.8729, 0.7188, 0.8741, 0.6875, 0.8562, 0.6562, 0.8541, 0.6562, 0.8708, 0.6875, 0.8729, 0.6562, 0.8541, 0.625, 0.8514, 0.625, 0.8681, 0.6562, 0.8708, 0.625, 0.8514, 0.5938, 0.8481, 0.5938, 0.8648, 0.625, 0.8681, 0.5938, 0.8481, 0.5625, 0.8443, 0.5625, 0.861, 0.5938, 0.8648, 0.5312, 0.8402, 0.5312, 0.8569, 0.5625, 0.861, 0.5625, 0.8443, 0.5, 0.8359, 0.5, 0.8526, 0.5312, 0.8569, 0.5312, 0.8402, 0.5, 0.8526, 0.5, 0.8359, 0.4889, 0.8344, 0.488, 0.8509, 0.01109, 0.8344, 0.0, 0.8359, 0.0, 0.8526, 0.01204, 0.8509, 0.1284, 0.7229, 0.125, 0.7223, 0.125, 0.7223, 0.1284, 0.7229, 0.8266, 0.5875, 0.8311, 0.5706, 0.8311, 0.5706, 0.8266, 0.5875, 0.625, 0.8681, 0.5938, 0.8648, 0.5938, 0.8648, 0.625, 0.8681, 0.375, 0.02773, 0.625, 0.02779, 0.625, 0.02779, 0.375, 0.02773, 0.1553, 0.5436, 0.1626, 0.5557, 0.1626, 0.5557, 0.1553, 0.5436, 0.1626, 0.6943, 0.1553, 0.7064, 0.1553, 0.7064, 0.1626, 0.6943, 0.9062, 0.8648, 0.875, 0.8681, 0.875, 0.8681, 0.9062, 0.8648, 0.8619, 0.7211, 0.8528, 0.7155, 0.8528, 0.7155, 0.8619, 0.7211, 0.1768, 0.625, 0.1759, 0.6441, 0.1759, 0.6441, 0.1768, 0.625, 0.125, 0.5277, 0.1284, 0.5271, 0.1284, 0.5271, 0.125, 0.5277, 0.8266, 0.6625, 0.8238, 0.6441, 0.8238, 0.6441, 0.8266, 0.6625, 0.8619, 0.5289, 0.8714, 0.5271, 0.8714, 0.5271, 0.8619, 0.5289, 0.5, 0.8526, 0.488, 0.8509, 0.488, 0.8509, 0.5, 0.8526, 0.1626, 0.5557, 0.1687, 0.5706, 0.1687, 0.5706, 0.1626, 0.5557, 0.1553, 0.7064, 0.1469, 0.7155, 0.1469, 0.7155, 0.1553, 0.7064, 0.7812, 0.8741, 0.75, 0.8745, 0.75, 0.8745, 0.7812, 0.8741, 0.625, 0.2222, 0.375, 0.2223, 0.375, 0.2223, 0.625, 0.2222, 0.1284, 0.5271, 0.1378, 0.5289, 0.1378, 0.5289, 0.1284, 0.5271, 0.1759, 0.6441, 0.1731, 0.6625, 0.1731, 0.6625, 0.1759, 0.6441, 0.8528, 0.7155, 0.8444, 0.7064, 0.8444, 0.7064, 0.8528, 0.7155, 0.8238, 0.6059, 0.8266, 0.5875, 0.8266, 0.5875, 0.8238, 0.6059, 0.8714, 0.7229, 0.8619, 0.7211, 0.8619, 0.7211, 0.8714, 0.7229, 0.8311, 0.6794, 0.8266, 0.6625, 0.8266, 0.6625, 0.8311, 0.6794, 0.8528, 0.5345, 0.8619, 0.5289, 0.8619, 0.5289, 0.8528, 0.5345, 0.8266, 0.5875, 0.8311, 0.5706, 0.8311, 0.5706, 0.8266, 0.5875, 0.8619, 0.7211, 0.8528, 0.7155, 0.8528, 0.7155, 0.8619, 0.7211, 0.8266, 0.6625, 0.8238, 0.6441, 0.8238, 0.6441, 0.8266, 0.6625, 0.8619, 0.5289, 0.8714, 0.5271, 0.8714, 0.5271, 0.8619, 0.5289, 0.8528, 0.7155, 0.8444, 0.7064, 0.8444, 0.7064, 0.8528, 0.7155, 0.8444, 0.5436, 0.8528, 0.5345, 0.8528, 0.5345, 0.8444, 0.5436, 0.8371, 0.6943, 0.8311, 0.6794, 0.8311, 0.6794, 0.8371, 0.6943, 0.8229, 0.625, 0.8238, 0.6059, 0.8238, 0.6059, 0.8229, 0.625, 0.875, 0.7222, 0.8714, 0.7229, 0.8714, 0.7229, 0.875, 0.7222, 0.8371, 0.5557, 0.8444, 0.5436, 0.8444, 0.5436, 0.8371, 0.5557, 0.8444, 0.7064, 0.8371, 0.6943, 0.8371, 0.6943, 0.8444, 0.7064, 0.8714, 0.5271, 0.875, 0.5278, 0.875, 0.5278, 0.8714, 0.5271, 0.8238, 0.6441, 0.8229, 0.625, 0.8229, 0.625, 0.8238, 0.6441, 0.8311, 0.5706, 0.8371, 0.5557, 0.8371, 0.5557, 0.8311, 0.5706, 1.0, 0.8526, 0.9688, 0.8569, 0.9688, 0.8569, 1.0, 0.8526, 0.7188, 0.8741, 0.6875, 0.8729, 0.6875, 0.8729, 0.7188, 0.8741, 0.8444, 0.5436, 0.8528, 0.5345, 0.8528, 0.5345, 0.8444, 0.5436, 0.5625, 0.861, 0.5312, 0.8569, 0.5312, 0.8569, 0.5625, 0.861, 0.8371, 0.6943, 0.8311, 0.6794, 0.8311, 0.6794, 0.8371, 0.6943, 0.8438, 0.8708, 0.8125, 0.8729, 0.8125, 0.8729, 0.8438, 0.8708, 0.9688, 0.8569, 0.9375, 0.861, 0.9375, 0.861, 0.9688, 0.8569, 0.8229, 0.625, 0.8238, 0.6059, 0.8238, 0.6059, 0.8229, 0.625, 0.875, 0.7222, 0.8714, 0.7229, 0.8714, 0.7229, 0.875, 0.7222, 0.6875, 0.8729, 0.6562, 0.8708, 0.6562, 0.8708, 0.6875, 0.8729, 0.8371, 0.5557, 0.8444, 0.5436, 0.8444, 0.5436, 0.8371, 0.5557, 0.5312, 0.8569, 0.5, 0.8526, 0.5, 0.8526, 0.5312, 0.8569, 0.8444, 0.7064, 0.8371, 0.6943, 0.8371, 0.6943, 0.8444, 0.7064, 0.8714, 0.5271, 0.875, 0.5278, 0.875, 0.5278, 0.8714, 0.5271, 0.8125, 0.8729, 0.7812, 0.8741, 0.7812, 0.8741, 0.8125, 0.8729, 0.625, 0.2222, 0.625, 0.2222, 0.625, 0.2222, 0.625, 0.2222, 0.8238, 0.6441, 0.8229, 0.625, 0.8229, 0.625, 0.8238, 0.6441, 0.9375, 0.861, 0.9062, 0.8648, 0.9062, 0.8648, 0.9375, 0.861, 0.6562, 0.8708, 0.625, 0.8681, 0.625, 0.8681, 0.6562, 0.8708, 0.8311, 0.5706, 0.8371, 0.5557, 0.8371, 0.5557, 0.8311, 0.5706, 0.625, 0.2222, 0.625, 0.2222, 0.625, 0.2222, 0.625, 0.2222, 0.8311, 0.5706, 0.8371, 0.5557, 0.8371, 0.5557, 0.8311, 0.5706, 0.8238, 0.6441, 0.8229, 0.625, 0.8229, 0.625, 0.8238, 0.6441, 0.8714, 0.5271, 0.875, 0.5278, 0.875, 0.5278, 0.8714, 0.5271, 0.8444, 0.7064, 0.8371, 0.6943, 0.8371, 0.6943, 0.8444, 0.7064, 0.8371, 0.5557, 0.8444, 0.5436, 0.8444, 0.5436, 0.8371, 0.5557, 0.875, 0.7222, 0.8714, 0.7229, 0.8714, 0.7229, 0.875, 0.7222, 0.8229, 0.625, 0.8238, 0.6059, 0.8238, 0.6059, 0.8229, 0.625, 0.8371, 0.6943, 0.8311, 0.6794, 0.8311, 0.6794, 0.8371, 0.6943, 0.8444, 0.5436, 0.8528, 0.5345, 0.8528, 0.5345, 0.8444, 0.5436, 0.8528, 0.7155, 0.8444, 0.7064, 0.8444, 0.7064, 0.8528, 0.7155, 0.8619, 0.5289, 0.8714, 0.5271, 0.8714, 0.5271, 0.8619, 0.5289, 0.8266, 0.6625, 0.8238, 0.6441, 0.8238, 0.6441, 0.8266, 0.6625, 0.8619, 0.7211, 0.8528, 0.7155, 0.8528, 0.7155, 0.8619, 0.7211, 0.8266, 0.5875, 0.8311, 0.5706, 0.8311, 0.5706, 0.8266, 0.5875, 0.8528, 0.5345, 0.8619, 0.5289, 0.8619, 0.5289, 0.8528, 0.5345, 0.8311, 0.6794, 0.8266, 0.6625, 0.8266, 0.6625, 0.8311, 0.6794, 0.8714, 0.7229, 0.8619, 0.7211, 0.8619, 0.7211, 0.8714, 0.7229, 0.8238, 0.6059, 0.8266, 0.5875, 0.8266, 0.5875, 0.8238, 0.6059, 0.1759, 0.6441, 0.1731, 0.6625, 0.1731, 0.6625, 0.1759, 0.6441, 0.1284, 0.5271, 0.1378, 0.5289, 0.1378, 0.5289, 0.1284, 0.5271, 0.625, 0.2222, 0.375, 0.2223, 0.375, 0.2223, 0.625, 0.2222, 0.1553, 0.7064, 0.1469, 0.7155, 0.1469, 0.7155, 0.1553, 0.7064, 0.1626, 0.5557, 0.1687, 0.5706, 0.1687, 0.5706, 0.1626, 0.5557, 0.125, 0.5277, 0.1284, 0.5271, 0.1284, 0.5271, 0.125, 0.5277, 0.1768, 0.625, 0.1759, 0.6441, 0.1759, 0.6441, 0.1768, 0.625, 0.1626, 0.6943, 0.1553, 0.7064, 0.1553, 0.7064, 0.1626, 0.6943, 0.1553, 0.5436, 0.1626, 0.5557, 0.1626, 0.5557, 0.1553, 0.5436, 0.375, 0.02773, 0.625, 0.02779, 0.625, 0.02779, 0.375, 0.02773, 0.1284, 0.7229, 0.125, 0.7223, 0.125, 0.7223, 0.1284, 0.7229, 0.1687, 0.5706, 0.1731, 0.5875, 0.1731, 0.5875, 0.1687, 0.5706, 0.625, 0.02779, 0.625, 0.02779, 0.625, 0.02779, 0.625, 0.02779, 0.1731, 0.6625, 0.1687, 0.6794, 0.1687, 0.6794, 0.1731, 0.6625, 0.1469, 0.7155, 0.1378, 0.7211, 0.1378, 0.7211, 0.1469, 0.7155, 0.1731, 0.5875, 0.1759, 0.6059, 0.1759, 0.6059, 0.1731, 0.5875, 0.1378, 0.5289, 0.1469, 0.5345, 0.1469, 0.5345, 0.1378, 0.5289, 0.1469, 0.5345, 0.1553, 0.5436, 0.1553, 0.5436, 0.1469, 0.5345, 0.1687, 0.6794, 0.1626, 0.6943, 0.1626, 0.6943, 0.1687, 0.6794, 0.1378, 0.7211, 0.1284, 0.7229, 0.1284, 0.7229, 0.1378, 0.7211, 0.1759, 0.6059, 0.1768, 0.625, 0.1768, 0.625, 0.1759, 0.6059])
me_cube_017.materials.append(mat_gold)
me_cube_017.materials.append(mat_blackedout)
me_cube_017.materials.append(mat_material_001)
me_cube_017.use_remesh_fix_poles = True
me_cube_017.use_remesh_preserve_attributes = False
me_cube_017.use_mirror_vertex_groups = False
me_cube_017.update()
me_cube_018 = bpy.data.meshes.new('Cube.018')
me_cube_018.from_pydata([(-1.0, -1.0, -1.0), (-1.0, -1.0, 2.403), (-1.0, 1.0, -1.0), (-1.0, 1.0, 2.403), (1.0, -1.0, -1.0), (1.0, -1.0, 2.403), (1.0, 1.0, -1.0), (1.0, 1.0, 2.403)], [], [(0, 1, 3, 2), (2, 3, 7, 6), (6, 7, 5, 4), (4, 5, 1, 0), (2, 6, 4, 0), (7, 3, 1, 5)])
_uv = me_cube_018.uv_layers.new(name='UVMap')
_uv.uv.foreach_set('vector', [0.375, 0.0, 0.625, 0.0, 0.625, 0.25, 0.375, 0.25, 0.375, 0.25, 0.625, 0.25, 0.625, 0.5, 0.375, 0.5, 0.375, 0.5, 0.625, 0.5, 0.625, 0.75, 0.375, 0.75, 0.375, 0.75, 0.625, 0.75, 0.625, 1.0, 0.375, 1.0, 0.125, 0.5, 0.375, 0.5, 0.375, 0.75, 0.125, 0.75, 0.625, 0.5, 0.875, 0.5, 0.875, 0.75, 0.625, 0.75])
me_cube_018.materials.append(mat_blackedout)
me_cube_018.use_remesh_fix_poles = True
me_cube_018.use_remesh_preserve_attributes = False
me_cube_018.use_mirror_vertex_groups = False
me_cube_018.update()

# ---- objects
ob_floor = bpy.data.objects.new('Floor', me_cube_002)
ob_cube = bpy.data.objects.new('Cube', me_cube_003)
ob_cube_001 = bpy.data.objects.new('Cube.001', me_cube_004)
ob_stairs_left = bpy.data.objects.new('Stairs left', me_cube_005)
ob_stairs_right = bpy.data.objects.new('Stairs right', me_cube_006)
ob_stage_floor = bpy.data.objects.new('Stage Floor', me_cube_007)
ob_stage_wall = bpy.data.objects.new('Stage Wall', me_cube_009)
ob_stage_wall_1 = bpy.data.objects.new('stage Wall', me_cube_010)
ob_portal_1 = bpy.data.objects.new('Portal 1', me_cube)
ob_portal_1_001 = bpy.data.objects.new('Portal 1.001', me_cube_001)
ob_portal_1_002 = bpy.data.objects.new('Portal 1.002', me_cube_012)
ob_stage_wall_back_001 = bpy.data.objects.new('Stage Wall back.001', me_cube_011)
ob_stage_wall_002 = bpy.data.objects.new('stage Wall.002', me_cube_014)
ob_stage_wall_003 = bpy.data.objects.new('stage Wall.003', me_cube_008)
ob_cube_002 = bpy.data.objects.new('Cube.002', me_cube_017)
ob_cube_003 = bpy.data.objects.new('Cube.003', me_cube_018)

# ---- transforms, parenting, visibility, modifiers, constraints
ob_floor.location = (3.763, 0.0, -1.0)
ob_floor.scale = (14.68, 20.0, 1.0)
ob_floor.lineart.crease_threshold = 0.0
ob_cube.location = (8.641, 13.37, 1.0)
ob_cube.rotation_euler = (0.0, -0.0, 0.1745)
ob_cube.scale = (0.9998, 0.6925, 1.0)
ob_cube.lineart.crease_threshold = 0.0
ob_cube_001.location = (8.681, -13.08, 1.0)
ob_cube_001.rotation_euler = (0.0, -0.0, -0.1745)
ob_cube_001.scale = (0.9998, 0.6925, 1.0)
ob_cube_001.lineart.crease_threshold = 0.0
ob_stairs_left.location = (-7.376, -7.611, 0.009929)
ob_stairs_left.rotation_euler = (0.0, -0.0, -0.1745)
ob_stairs_left.scale = (0.6, 1.0, 1.0)
ob_stairs_left.lineart.crease_threshold = 0.0
_m = ob_stairs_left.modifiers.new('Bevel', 'BEVEL')
_m.limit_method = 'NONE'
ob_stairs_right.location = (-7.397, 7.739, 0.009929)
ob_stairs_right.rotation_euler = (0.0, -0.0, 0.1745)
ob_stairs_right.scale = (0.6, 1.0, 1.0)
ob_stairs_right.lineart.crease_threshold = 0.0
_m = ob_stairs_right.modifiers.new('Bevel', 'BEVEL')
_m.limit_method = 'NONE'
ob_stage_floor.location = (-19.25, 0.0, 2.124)
ob_stage_floor.scale = (9.254, 19.96, 1.0)
ob_stage_floor.lineart.crease_threshold = 0.0
ob_stage_wall.location = (-19.43, -19.53, 3.192)
ob_stage_wall.rotation_euler = (0.0, -0.0, 1.571)
ob_stage_wall.scale = (0.5, 9.015, 1.87)
ob_stage_wall.lineart.crease_threshold = 0.0
ob_stage_wall_1.location = (-19.19, 19.3, 3.192)
ob_stage_wall_1.rotation_euler = (0.0, -0.0, 1.571)
ob_stage_wall_1.scale = (0.5, 9.147, 1.87)
ob_stage_wall_1.lineart.crease_threshold = 0.0
ob_portal_1.location = (-12.02, 0.1721, 3.098)
ob_portal_1.lineart.crease_threshold = 0.0
_m = ob_portal_1.modifiers.new('Mirror', 'MIRROR')
_m.use_axis = (False, True, False)
_m.merge_threshold = 0.1
ob_portal_1_001.location = (-16.44, 0.1721, 3.098)
ob_portal_1_001.lineart.crease_threshold = 0.0
_m = ob_portal_1_001.modifiers.new('Mirror', 'MIRROR')
_m.use_axis = (False, True, False)
_m.merge_threshold = 0.1
ob_portal_1_002.location = (-21.46, 0.1721, 3.098)
ob_portal_1_002.lineart.crease_threshold = 0.0
_m = ob_portal_1_002.modifiers.new('Mirror', 'MIRROR')
_m.use_axis = (False, True, False)
_m.merge_threshold = 0.1
ob_stage_wall_back_001.location = (-25.09, 0.0, 3.192)
ob_stage_wall_back_001.scale = (0.5, 9.964, 1.0)
ob_stage_wall_back_001.lineart.crease_threshold = 0.0
ob_stage_wall_002.location = (-10.49, -14.12, 3.192)
ob_stage_wall_002.rotation_euler = (0.0, -0.0, 3.142)
ob_stage_wall_002.scale = (0.5, 5.107, 1.883)
ob_stage_wall_002.lineart.crease_threshold = 0.0
ob_stage_wall_003.location = (-10.49, 14.42, 3.192)
ob_stage_wall_003.rotation_euler = (0.0, -0.0, 3.142)
ob_stage_wall_003.scale = (0.5, -5.107, 1.883)
ob_stage_wall_003.lineart.crease_threshold = 0.0
ob_cube_002.location = (22.35, 0.0, 10.41)
ob_cube_002.rotation_euler = (0.0, -0.1476, 0.0)
ob_cube_002.scale = (23.21, 14.8, 0.3)
ob_cube_002.lineart.crease_threshold = 0.0
ob_cube_003.location = (18.99, 0.0, 5.264)
ob_cube_003.scale = (0.7141, 19.23, 5.36)
ob_cube_003.lineart.crease_threshold = 0.0

# ---- collection membership
col_collection.objects.link(ob_floor)
col_collection.objects.link(ob_cube)
col_collection.objects.link(ob_cube_001)
col_collection.objects.link(ob_stairs_left)
col_collection.objects.link(ob_stairs_right)
col_collection.objects.link(ob_stage_floor)
col_collection.objects.link(ob_stage_wall)
col_collection.objects.link(ob_stage_wall_1)
col_collection.objects.link(ob_portal_1)
col_collection.objects.link(ob_portal_1_001)
col_collection.objects.link(ob_portal_1_002)
col_collection.objects.link(ob_stage_wall_back_001)
col_collection.objects.link(ob_stage_wall_002)
col_collection.objects.link(ob_stage_wall_003)
col_collection.objects.link(ob_cube_002)
col_collection.objects.link(ob_cube_003)

# ---- scene / render settings (as saved in the file)
scene.frame_start = 1; scene.frame_end = 250; scene.frame_set(1)
scene.render.engine = 'BLENDER_EEVEE_NEXT'
scene.cycles.use_denoising = False
scene.cycles.samples = 128
scene.cycles.sampling_pattern = 'TABULATED_SOBOL'
scene.cycles.use_adaptive_sampling = False
scene.cycles.use_light_tree = False
scene.view_settings.view_transform = 'Filmic'
bpy.context.view_layer.update()

# ---- added for rendering (the .blend has no active camera and no usable light): camera, sun
cam_auto = bpy.data.cameras.new('AutoCamera')
cam_auto.lens = 50.0
cam_auto.sensor_width = 36.0
cam_auto.clip_end = 1077.11
ob_auto_camera = bpy.data.objects.new('AutoCamera', cam_auto)
scene.collection.objects.link(ob_auto_camera)
ob_auto_camera.location = (57.2747, -73.6657, 57.2945)
ob_auto_camera.rotation_euler = (1.09748, -7.21219e-08, 0.694738)
scene.camera = ob_auto_camera
light_auto_sun = bpy.data.lights.new('AutoSun', 'SUN')
light_auto_sun.energy = 3.0
light_auto_sun.angle = 0.0523599
ob_auto_sun = bpy.data.objects.new('AutoSun', light_auto_sun)
scene.collection.objects.link(ob_auto_sun)
ob_auto_sun.rotation_euler = (0.872665, 0.174533, 0.523599)
bpy.context.view_layer.update()
